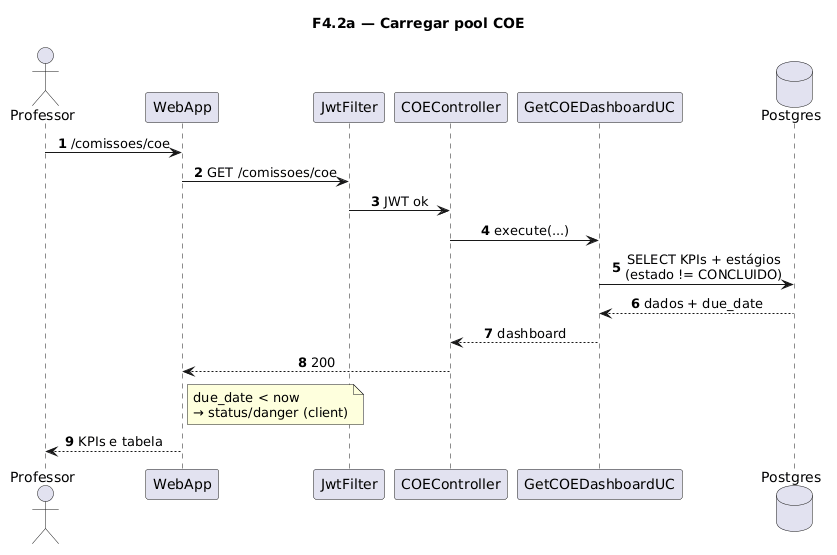

The diagram above was rendered by PlantUML. Its source (embedded in the PNG):
@startuml
title F4.2a — Carregar pool COE
skinparam sequenceMessageAlign center
skinparam responseMessageBelowArrow true
skinparam maxMessageSize 220
autonumber

actor "Professor" as Prof
participant "WebApp" as WebApp
participant "JwtFilter" as Jwt
participant "COEController" as Ctrl
participant "GetCOEDashboardUC" as UC
database "Postgres" as Postgres

Prof -> WebApp: /comissoes/coe
WebApp -> Jwt: GET /comissoes/coe
Jwt -> Ctrl: JWT ok
Ctrl -> UC: execute(...)
UC -> Postgres: SELECT KPIs + estágios\n(estado != CONCLUIDO)
Postgres --> UC: dados + due_date
UC --> Ctrl: dashboard
Ctrl --> WebApp: 200
note right of WebApp
  due_date < now
  → status/danger (client)
end note
WebApp --> Prof: KPIs e tabela
@enduml